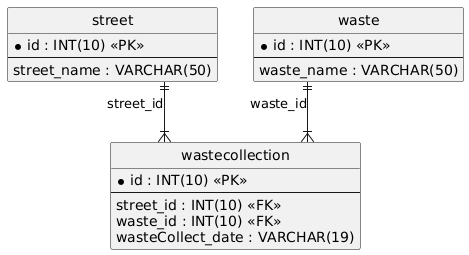

The diagram above was rendered by PlantUML. Its source (embedded in the PNG):
@startuml
hide circle
skinparam linetype ortho

entity "street" as street {
  * id : INT(10) <<PK>>
  --
  street_name : VARCHAR(50)
}

entity "waste" as waste {
  * id : INT(10) <<PK>>
  --
  waste_name : VARCHAR(50)
}

entity "wastecollection" as wastecollection {
  * id : INT(10) <<PK>>
  --
  street_id : INT(10) <<FK>>
  waste_id : INT(10) <<FK>>
  wasteCollect_date : VARCHAR(19)
}

street ||--|{ wastecollection : "street_id"
waste ||--|{ wastecollection : "waste_id"
@enduml